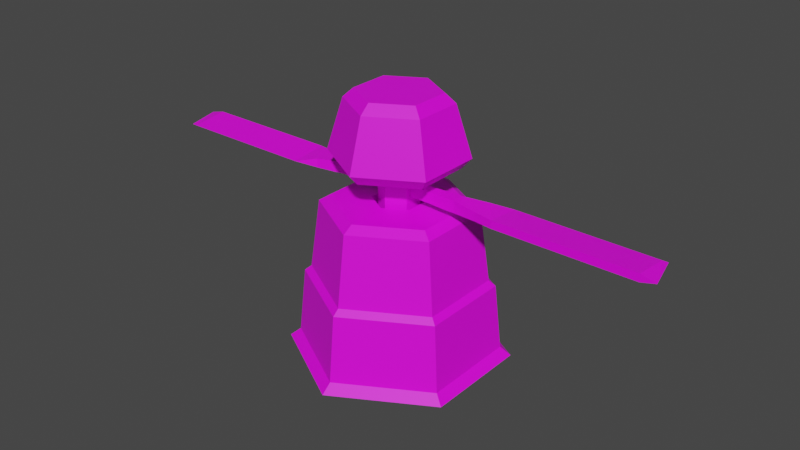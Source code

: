 # Source: Unnamed.blend  (saved by Blender 2.81.16; exported with 4.5.12 LTS)
import bpy
from mathutils import Matrix  # noqa: F401  (used for matrix-valued properties, if any)

bpy.ops.wm.read_factory_settings(use_empty=True)
scene = bpy.context.scene
scene.name = 'Scene'

# ---- collections
col_collection = bpy.data.collections.new('Collection'); scene.collection.children.link(col_collection)

# ---- images (referenced by path relative to the original .blend; pixels are not part of the script)
import os
ASSET_DIR = os.environ.get("B2B_ASSET_DIR", "")  # directory of the original .blend (textures are referenced by path, not embedded)
HERE = os.path.dirname(os.path.abspath(__file__))  # packed textures are extracted next to this script under _unpacked/

def load_image(name, relpath, width, height, colorspace="sRGB"):
    """Load a texture the original file referenced (path relative to the .blend, or extracted next to this script)."""
    p = next((c for c in (os.path.join(HERE, relpath), os.path.join(ASSET_DIR, relpath)) if relpath and os.path.exists(c)), "")
    if p:
        img = bpy.data.images.load(p, check_existing=True)
        img.name = name
    else:  # same state as the original file: an image datablock whose file is absent (Cycles renders it pink)
        img = bpy.data.images.new(name, width, height)
        img.source = "FILE"
        img.filepath = "//" + (relpath or name)
    img.colorspace_settings.name = colorspace
    return img
img_colorpalette_png = load_image('ColorPalette.png', 'ColorPalette.png', 1024, 1024, 'sRGB')

# ---- materials (node trees are filled in below, after node groups)
mat_material_001 = bpy.data.materials.new('Material.001')
mat_material_001.use_transparent_shadow = False
mat_material = bpy.data.materials.new('Material')
mat_material.use_transparent_shadow = False

# ---- material node trees
mat_material_001.use_nodes = True; mat_material_001.node_tree.nodes.clear()
_N = mat_material_001.node_tree.nodes; _L = mat_material_001.node_tree.links
n0 = _N.new('ShaderNodeOutputMaterial'); n0.name = 'Material Output'; n0.location = (300, 300)
n1 = _N.new('ShaderNodeBsdfPrincipled'); n1.name = 'Principled BSDF'; n1.location = (10, 300)
n1.distribution = 'GGX'
n1.subsurface_method = 'BURLEY'
n1.inputs[3].default_value = 1.45
n1.inputs[27].default_value = (0.0, 0.0, 0.0, 1.0)
n1.inputs[28].default_value = 1.0
n2 = _N.new('ShaderNodeTexImage'); n2.name = 'Image Texture'; n2.location = (-360, 228)
n2.image = img_colorpalette_png
_L.new(n1.outputs[0], n0.inputs[0])
_L.new(n2.outputs[0], n1.inputs[0])
n0.is_active_output = True
mat_material.use_nodes = True; mat_material.node_tree.nodes.clear()
_N = mat_material.node_tree.nodes; _L = mat_material.node_tree.links
n0 = _N.new('ShaderNodeOutputMaterial'); n0.name = 'Material Output'; n0.location = (300, 300)
n1 = _N.new('ShaderNodeBsdfPrincipled'); n1.name = 'Principled BSDF'; n1.location = (10, 300)
n1.distribution = 'GGX'
n1.subsurface_method = 'BURLEY'
n1.inputs[3].default_value = 1.45
n1.inputs[27].default_value = (0.0, 0.0, 0.0, 1.0)
n1.inputs[28].default_value = 1.0
n2 = _N.new('ShaderNodeTexImage'); n2.name = 'Image Texture'; n2.location = (-384, 174)
n2.image = img_colorpalette_png
_L.new(n1.outputs[0], n0.inputs[0])
_L.new(n2.outputs[0], n1.inputs[0])
n0.is_active_output = True

# ---- world
world_world = bpy.data.worlds.new('World'); scene.world = world_world
world_world.use_nodes = True; world_world.node_tree.nodes.clear()
_N = world_world.node_tree.nodes; _L = world_world.node_tree.links
n0 = _N.new('ShaderNodeOutputWorld'); n0.name = 'World Output'; n0.location = (300, 300)
n1 = _N.new('ShaderNodeBackground'); n1.name = 'Background'; n1.location = (10, 300)
n1.inputs[0].default_value = (0.05088, 0.05088, 0.05088, 1.0)
_L.new(n1.outputs[0], n0.inputs[0])
n0.is_active_output = True
world_world.color = (0.05088, 0.05088, 0.05088)
world_world.use_sun_shadow = False
world_world.sun_shadow_jitter_overblur = 0.0

# ---- meshes
me_cylinder_004 = bpy.data.meshes.new('Cylinder.004')
me_cylinder_004.from_pydata([(0.00318, 1.0, 0.005874), (0.00318, 0.9055, 0.08344), (0.8692, 0.5004, 0.005874), (0.787, 0.453, 0.08344), (0.8692, -0.4996, 0.005874), (0.787, -0.4521, 0.08344), (0.003179, -0.9996, 0.005874), (0.003179, -0.9047, 0.08344), (-0.8628, -0.4996, 0.005874), (-0.7807, -0.4521, 0.08344), (-0.8628, 0.5004, 0.005874), (-0.7807, 0.453, 0.08344), (0.6789, 0.3906, 0.7481), (0.00318, 0.7807, 0.7481), (0.6789, -0.3897, 0.7481), (0.003179, -0.7799, 0.7481), (-0.6726, -0.3897, 0.7481), (-0.6726, 0.3906, 0.7481), (0.7317, 0.421, 0.6971), (0.00318, 0.8417, 0.6971), (0.7317, -0.4202, 0.6971), (0.003179, -0.8408, 0.6971), (-0.7254, -0.4202, 0.6971), (-0.7254, 0.421, 0.6971), (0.2049, 0.1169, 1.46), (0.00318, 0.2333, 1.46), (0.2049, -0.116, 1.46), (0.003179, -0.2325, 1.46), (-0.1985, -0.116, 1.46), (-0.1985, 0.1169, 1.46), (0.2049, 0.1169, 0.3123), (0.003179, 0.2333, 0.3123), (0.2049, -0.116, 0.3123), (0.003179, -0.2325, 0.3123), (-0.1985, -0.116, 0.3123), (-0.1985, 0.1169, 0.3123), (0.519, 0.2982, 1.451), (0.6021, 0.3462, 1.392), (0.00318, 0.692, 1.392), (0.00318, 0.5961, 1.451), (0.519, -0.2974, 1.451), (0.6021, -0.3454, 1.392), (0.003179, -0.5953, 1.451), (0.003179, -0.6911, 1.392), (-0.5127, -0.2974, 1.451), (-0.5957, -0.3454, 1.392), (-0.5127, 0.2982, 1.451), (-0.5957, 0.3462, 1.392)], [], [(0, 1, 3, 2), (2, 3, 5, 4), (4, 5, 7, 6), (6, 7, 9, 8), (7, 5, 20, 21), (8, 9, 11, 10), (10, 11, 1, 0), (0, 2, 4, 6, 8, 10), (24, 26, 40, 36), (1, 11, 23, 19), (9, 7, 21, 22), (5, 3, 18, 20), (11, 9, 22, 23), (3, 1, 19, 18), (13, 12, 18, 19), (12, 14, 20, 18), (14, 15, 21, 20), (15, 16, 22, 21), (16, 17, 23, 22), (17, 13, 19, 23), (25, 29, 35, 31), (26, 27, 42, 40), (28, 29, 46, 44), (12, 13, 38, 37), (27, 28, 44, 42), (14, 12, 37, 41), (29, 25, 39, 46), (15, 14, 41, 43), (16, 15, 43, 45), (17, 16, 45, 47), (13, 17, 47, 38), (30, 31, 35, 34, 33, 32), (28, 27, 33, 34), (26, 24, 30, 32), (29, 28, 34, 35), (27, 26, 32, 33), (24, 25, 31, 30), (37, 38, 39, 36), (41, 37, 36, 40), (43, 41, 40, 42), (45, 43, 42, 44), (47, 45, 44, 46), (38, 47, 46, 39), (25, 24, 36, 39)])
_uv = me_cylinder_004.uv_layers.new(name='UVMap')
_uv.uv.foreach_set('vector', [0.149, 0.8677, 0.149, 0.8677, 0.149, 0.8677, 0.149, 0.8677, 0.149, 0.8677, 0.149, 0.8677, 0.149, 0.8677, 0.149, 0.8677, 0.149, 0.8677, 0.149, 0.8677, 0.149, 0.8677, 0.149, 0.8677, 0.149, 0.8677, 0.149, 0.8677, 0.149, 0.8677, 0.149, 0.8677, 0.149, 0.8677, 0.149, 0.8677, 0.149, 0.8677, 0.149, 0.8677, 0.149, 0.8677, 0.149, 0.8677, 0.149, 0.8677, 0.149, 0.8677, 0.149, 0.8677, 0.149, 0.8677, 0.149, 0.8677, 0.149, 0.8677, 0.149, 0.8677, 0.149, 0.8677, 0.149, 0.8677, 0.149, 0.8677, 0.149, 0.8677, 0.149, 0.8677, 0.9452, 0.8677, 0.9452, 0.8677, 0.9452, 0.8677, 0.9452, 0.8677, 0.149, 0.8677, 0.149, 0.8677, 0.149, 0.8677, 0.149, 0.8677, 0.149, 0.8677, 0.149, 0.8677, 0.149, 0.8677, 0.149, 0.8677, 0.149, 0.8677, 0.149, 0.8677, 0.149, 0.8677, 0.149, 0.8677, 0.149, 0.8677, 0.149, 0.8677, 0.149, 0.8677, 0.149, 0.8677, 0.149, 0.8677, 0.149, 0.8677, 0.149, 0.8677, 0.149, 0.8677, 0.9499, 0.8021, 0.9499, 0.8021, 0.9499, 0.8021, 0.9499, 0.8021, 0.9499, 0.8021, 0.9499, 0.8021, 0.9499, 0.8021, 0.9499, 0.8021, 0.9499, 0.8021, 0.9499, 0.8021, 0.9499, 0.8021, 0.9499, 0.8021, 0.9499, 0.8021, 0.9499, 0.8021, 0.9499, 0.8021, 0.9499, 0.8021, 0.9499, 0.8021, 0.9499, 0.8021, 0.9499, 0.8021, 0.9499, 0.8021, 0.9499, 0.8021, 0.9499, 0.8021, 0.9499, 0.8021, 0.9499, 0.8021, 0.149, 0.8677, 0.149, 0.8677, 0.149, 0.8677, 0.149, 0.8677, 0.9452, 0.8677, 0.9452, 0.8677, 0.9452, 0.8677, 0.9452, 0.8677, 0.9452, 0.8677, 0.9452, 0.8677, 0.9452, 0.8677, 0.9452, 0.8677, 0.149, 0.8677, 0.149, 0.8677, 0.149, 0.8677, 0.149, 0.8677, 0.9452, 0.8677, 0.9452, 0.8677, 0.9452, 0.8677, 0.9452, 0.8677, 0.149, 0.8677, 0.149, 0.8677, 0.149, 0.8677, 0.149, 0.8677, 0.9452, 0.8677, 0.9452, 0.8677, 0.9452, 0.8677, 0.9452, 0.8677, 0.149, 0.8677, 0.149, 0.8677, 0.149, 0.8677, 0.149, 0.8677, 0.149, 0.8677, 0.149, 0.8677, 0.149, 0.8677, 0.149, 0.8677, 0.149, 0.8677, 0.149, 0.8677, 0.149, 0.8677, 0.149, 0.8677, 0.149, 0.8677, 0.149, 0.8677, 0.149, 0.8677, 0.149, 0.8677, 0.149, 0.8677, 0.149, 0.8677, 0.149, 0.8677, 0.149, 0.8677, 0.149, 0.8677, 0.149, 0.8677, 0.149, 0.8677, 0.149, 0.8677, 0.149, 0.8677, 0.149, 0.8677, 0.149, 0.8677, 0.149, 0.8677, 0.149, 0.8677, 0.149, 0.8677, 0.149, 0.8677, 0.149, 0.8677, 0.149, 0.8677, 0.149, 0.8677, 0.149, 0.8677, 0.149, 0.8677, 0.149, 0.8677, 0.149, 0.8677, 0.149, 0.8677, 0.149, 0.8677, 0.149, 0.8677, 0.149, 0.8677, 0.9499, 0.8021, 0.9499, 0.8021, 0.9499, 0.8021, 0.9499, 0.8021, 0.9499, 0.8021, 0.9499, 0.8021, 0.9499, 0.8021, 0.9499, 0.8021, 0.9499, 0.8021, 0.9499, 0.8021, 0.9499, 0.8021, 0.9499, 0.8021, 0.9499, 0.8021, 0.9499, 0.8021, 0.9499, 0.8021, 0.9499, 0.8021, 0.9499, 0.8021, 0.9499, 0.8021, 0.9499, 0.8021, 0.9499, 0.8021, 0.9499, 0.8021, 0.9499, 0.8021, 0.9499, 0.8021, 0.9499, 0.8021, 0.9452, 0.8677, 0.9452, 0.8677, 0.9452, 0.8677, 0.9452, 0.8677])
me_cylinder_004.materials.append(mat_material_001)
me_cylinder_004.use_remesh_fix_poles = True
me_cylinder_004.use_remesh_preserve_attributes = False
me_cylinder_004.use_mirror_vertex_groups = False
me_cylinder_004.update()
me_cylinder_006 = bpy.data.meshes.new('Cylinder.006')
me_cylinder_006.from_pydata([(0.00318, 0.1817, 0.2314), (0.00318, 0.1817, 2.39), (0.1602, 0.09107, 0.2314), (0.1602, 0.09107, 2.39), (0.1602, -0.09025, 0.2314), (0.1602, -0.09025, 2.39), (0.003179, -0.1809, 0.2314), (0.003179, -0.1809, 2.39), (-0.1538, -0.09025, 0.2314), (-0.1538, -0.09025, 2.39), (-0.1538, 0.09107, 0.2314), (-0.1538, 0.09107, 2.39), (0.6149, 0.05868, 1.54), (0.6149, 0.05868, 1.651), (0.6149, -0.05232, 1.54), (0.6149, -0.05232, 1.651), (0.08814, 0.05293, 1.546), (0.08814, 0.05293, 1.646), (0.08814, -0.04657, 1.546), (0.08814, -0.04657, 1.646), (0.3543, -0.04657, 1.546), (0.5354, -0.05232, 1.54), (0.5354, -0.05232, 1.651), (0.3543, -0.04657, 1.646), (0.5354, 0.05868, 1.54), (0.3543, 0.05293, 1.546), (0.3543, 0.05293, 1.646), (0.5354, 0.05868, 1.651), (0.845, -0.08516, 1.554), (0.845, 0.1243, 1.554), (0.845, 0.1243, 1.637), (0.845, -0.08516, 1.637), (1.022, -0.1151, 1.56), (1.022, 0.2195, 1.596), (2.456, -0.1151, 1.596), (1.022, -0.1151, 1.632), (2.318, -0.1151, 1.56), (2.318, 0.2195, 1.596), (2.369, 0.2195, 1.596), (2.318, -0.1151, 1.632), (0.00318, 0.4653, 2.341), (0.4058, 0.2329, 2.341), (0.4058, -0.232, 2.341), (0.003179, -0.4645, 2.341), (-0.3994, -0.232, 2.341), (-0.3994, 0.2329, 2.341), (0.00318, 0.5193, 1.777), (0.003179, 0.6063, 1.872), (0.4526, 0.2599, 1.777), (0.5279, 0.3033, 1.872), (0.4526, -0.259, 1.777), (0.5279, -0.3025, 1.872), (0.003179, -0.5185, 1.777), (0.003179, -0.6054, 1.872), (-0.4462, -0.259, 1.777), (-0.5215, -0.3025, 1.872), (-0.4462, 0.2599, 1.777), (-0.5215, 0.3033, 1.872), (0.3251, 0.1863, 2.425), (0.003179, 0.3721, 2.425), (0.3251, -0.1854, 2.425), (0.003179, -0.3713, 2.425), (-0.3187, -0.1854, 2.425), (-0.3187, 0.1863, 2.425), (-0.5818, -0.05508, 1.54), (-0.5818, -0.05508, 1.651), (-0.5818, 0.05591, 1.54), (-0.5818, 0.05591, 1.651), (-0.06054, -0.04934, 1.546), (-0.06054, -0.04934, 1.646), (-0.06054, 0.05016, 1.546), (-0.06054, 0.05016, 1.646), (-0.3267, 0.05016, 1.546), (-0.5133, 0.05591, 1.54), (-0.5133, 0.05591, 1.651), (-0.3267, 0.05016, 1.646), (-0.5133, -0.05508, 1.54), (-0.3267, -0.04934, 1.546), (-0.3267, -0.04934, 1.646), (-0.5133, -0.05508, 1.651), (-0.8174, 0.08875, 1.554), (-0.8174, -0.1207, 1.554), (-0.8174, -0.1207, 1.637), (-0.8174, 0.08875, 1.637), (-0.9942, 0.1187, 1.56), (-0.9942, -0.2159, 1.596), (-2.429, 0.1187, 1.596), (-0.9942, 0.1187, 1.632), (-2.291, 0.1187, 1.56), (-2.291, -0.2159, 1.596), (-2.341, -0.2159, 1.596), (-2.291, 0.1187, 1.632)], [], [(0, 1, 3, 2), (2, 3, 5, 4), (4, 5, 7, 6), (6, 7, 9, 8), (3, 1, 11, 9, 7, 5), (8, 9, 11, 10), (10, 11, 1, 0), (0, 2, 4, 6, 8, 10), (13, 15, 31, 30), (20, 23, 19, 18), (18, 19, 17, 16), (24, 27, 13, 12), (20, 18, 16, 25), (22, 15, 13, 27), (19, 23, 26, 17), (23, 22, 27, 26), (14, 21, 24, 12), (21, 20, 25, 24), (16, 17, 26, 25), (25, 26, 27, 24), (14, 15, 22, 21), (21, 22, 23, 20), (30, 31, 35, 33), (14, 12, 29, 28), (15, 14, 28, 31), (12, 13, 30, 29), (35, 32, 36, 39), (28, 29, 33, 32), (31, 28, 32, 35), (29, 30, 33), (37, 39, 34, 38), (33, 35, 39, 37), (32, 33, 37, 36), (39, 36, 34), (36, 37, 38, 34), (57, 45, 40, 47), (51, 42, 43, 53), (53, 43, 44, 55), (55, 44, 45, 57), (45, 44, 62, 63), (49, 41, 42, 51), (47, 40, 41, 49), (47, 49, 48, 46), (49, 51, 50, 48), (51, 53, 52, 50), (53, 55, 54, 52), (55, 57, 56, 54), (57, 47, 46, 56), (46, 48, 50, 52, 54, 56), (58, 59, 63, 62, 61, 60), (43, 42, 60, 61), (41, 40, 59, 58), (40, 45, 63, 59), (44, 43, 61, 62), (42, 41, 58, 60), (65, 67, 83, 82), (72, 75, 71, 70), (70, 71, 69, 68), (76, 79, 65, 64), (72, 70, 68, 77), (74, 67, 65, 79), (71, 75, 78, 69), (75, 74, 79, 78), (66, 73, 76, 64), (73, 72, 77, 76), (68, 69, 78, 77), (77, 78, 79, 76), (66, 67, 74, 73), (73, 74, 75, 72), (82, 83, 87, 85), (66, 64, 81, 80), (67, 66, 80, 83), (64, 65, 82, 81), (87, 84, 88, 91), (80, 81, 85, 84), (83, 80, 84, 87), (81, 82, 85), (89, 91, 86, 90), (85, 87, 91, 89), (84, 85, 89, 88), (91, 88, 86), (88, 89, 90, 86)])
me_cylinder_006.polygons.foreach_set('material_index', [0, 0, 0, 0, 0, 0, 0, 0, 0, 0, 0, 0, 0, 0, 0, 0, 0, 0, 0, 0, 0, 0, 0, 0, 0, 0, 0, 0, 0, 0, 0, 0, 0, 0, 0, 1, 1, 1, 1, 1, 1, 1, 1, 1, 1, 1, 1, 1, 1, 1, 1, 1, 1, 1, 1, 0, 0, 0, 0, 0, 0, 0, 0, 0, 0, 0, 0, 0, 0, 0, 0, 0, 0, 0, 0, 0, 0, 0, 0, 0, 0, 0])
_uv = me_cylinder_006.uv_layers.new(name='UVMap')
_uv.uv.foreach_set('vector', [0.149, 0.8677, 0.149, 0.8677, 0.149, 0.8677, 0.149, 0.8677, 0.149, 0.8677, 0.149, 0.8677, 0.149, 0.8677, 0.149, 0.8677, 0.149, 0.8677, 0.149, 0.8677, 0.149, 0.8677, 0.149, 0.8677, 0.149, 0.8677, 0.149, 0.8677, 0.149, 0.8677, 0.149, 0.8677, 0.149, 0.8677, 0.149, 0.8677, 0.149, 0.8677, 0.149, 0.8677, 0.149, 0.8677, 0.149, 0.8677, 0.149, 0.8677, 0.149, 0.8677, 0.149, 0.8677, 0.149, 0.8677, 0.149, 0.8677, 0.149, 0.8677, 0.149, 0.8677, 0.149, 0.8677, 0.149, 0.8677, 0.149, 0.8677, 0.149, 0.8677, 0.149, 0.8677, 0.149, 0.8677, 0.149, 0.8677, 0.2563, 0.9577, 0.2563, 0.9577, 0.2563, 0.9577, 0.2563, 0.9577, 0.2563, 0.9577, 0.2563, 0.9577, 0.2563, 0.9577, 0.2563, 0.9577, 0.2563, 0.9577, 0.2563, 0.9577, 0.2563, 0.9577, 0.2563, 0.9577, 0.9499, 0.8021, 0.9499, 0.8021, 0.9499, 0.8021, 0.9499, 0.8021, 0.2563, 0.9577, 0.2563, 0.9577, 0.2563, 0.9577, 0.2563, 0.9577, 0.9499, 0.8021, 0.9499, 0.8021, 0.9499, 0.8021, 0.9499, 0.8021, 0.2563, 0.9577, 0.2563, 0.9577, 0.2563, 0.9577, 0.2563, 0.9577, 0.2563, 0.9577, 0.2563, 0.9577, 0.2563, 0.9577, 0.2563, 0.9577, 0.9499, 0.8021, 0.9499, 0.8021, 0.9499, 0.8021, 0.9499, 0.8021, 0.2563, 0.9577, 0.2563, 0.9577, 0.2563, 0.9577, 0.2563, 0.9577, 0.2563, 0.9577, 0.2563, 0.9577, 0.2563, 0.9577, 0.2563, 0.9577, 0.2563, 0.9577, 0.2563, 0.9577, 0.2563, 0.9577, 0.2563, 0.9577, 0.9499, 0.8021, 0.9499, 0.8021, 0.9499, 0.8021, 0.9499, 0.8021, 0.2563, 0.9577, 0.2563, 0.9577, 0.2563, 0.9577, 0.2563, 0.9577, 0.2563, 0.9577, 0.2563, 0.9577, 0.2563, 0.9577, 0.2563, 0.9577, 0.2563, 0.9577, 0.2563, 0.9577, 0.2563, 0.9577, 0.2563, 0.9577, 0.2563, 0.9577, 0.2563, 0.9577, 0.2563, 0.9577, 0.2563, 0.9577, 0.2563, 0.9577, 0.2563, 0.9577, 0.2563, 0.9577, 0.2563, 0.9577, 0.2563, 0.9577, 0.2563, 0.9577, 0.2563, 0.9577, 0.2563, 0.9577, 0.2563, 0.9577, 0.2563, 0.9577, 0.2563, 0.9577, 0.2563, 0.9577, 0.2563, 0.9577, 0.2563, 0.9577, 0.2563, 0.9577, 0.2563, 0.9577, 0.2563, 0.9577, 0.2563, 0.9577, 0.2563, 0.9577, 0.9499, 0.8021, 0.9499, 0.8021, 0.9499, 0.8021, 0.9499, 0.8021, 0.2563, 0.9577, 0.2563, 0.9577, 0.2563, 0.9577, 0.2563, 0.9577, 0.2563, 0.9577, 0.2563, 0.9577, 0.2563, 0.9577, 0.2563, 0.9577, 0.9499, 0.8021, 0.9499, 0.8021, 0.9499, 0.8021, 0.9499, 0.8021, 0.9499, 0.8021, 0.9499, 0.8021, 0.9499, 0.8021, 0.1441, 0.8688, 0.1441, 0.8688, 0.1441, 0.8688, 0.1441, 0.8688, 0.1441, 0.8688, 0.1441, 0.8688, 0.1441, 0.8688, 0.1441, 0.8688, 0.1441, 0.8688, 0.1441, 0.8688, 0.1441, 0.8688, 0.1441, 0.8688, 0.1441, 0.8688, 0.1441, 0.8688, 0.1441, 0.8688, 0.1441, 0.8688, 0.9499, 0.8021, 0.9499, 0.8021, 0.9499, 0.8021, 0.9499, 0.8021, 0.1441, 0.8688, 0.1441, 0.8688, 0.1441, 0.8688, 0.1441, 0.8688, 0.1441, 0.8688, 0.1441, 0.8688, 0.1441, 0.8688, 0.1441, 0.8688, 0.9499, 0.8021, 0.9499, 0.8021, 0.9499, 0.8021, 0.9499, 0.8021, 0.9499, 0.8021, 0.9499, 0.8021, 0.9499, 0.8021, 0.9499, 0.8021, 0.9499, 0.8021, 0.9499, 0.8021, 0.9499, 0.8021, 0.9499, 0.8021, 0.9499, 0.8021, 0.9499, 0.8021, 0.9499, 0.8021, 0.9499, 0.8021, 0.9499, 0.8021, 0.9499, 0.8021, 0.9499, 0.8021, 0.9499, 0.8021, 0.9499, 0.8021, 0.9499, 0.8021, 0.9499, 0.8021, 0.9499, 0.8021, 0.9561, 0.8724, 0.9561, 0.8724, 0.9561, 0.8724, 0.9561, 0.8724, 0.9561, 0.8724, 0.9561, 0.8724, 0.154, 0.8646, 0.154, 0.8646, 0.154, 0.8646, 0.154, 0.8646, 0.154, 0.8646, 0.154, 0.8646, 0.9499, 0.8021, 0.9499, 0.8021, 0.9499, 0.8021, 0.9499, 0.8021, 0.9499, 0.8021, 0.9499, 0.8021, 0.9499, 0.8021, 0.9499, 0.8021, 0.9499, 0.8021, 0.9499, 0.8021, 0.9499, 0.8021, 0.9499, 0.8021, 0.9499, 0.8021, 0.9499, 0.8021, 0.9499, 0.8021, 0.9499, 0.8021, 0.9499, 0.8021, 0.9499, 0.8021, 0.9499, 0.8021, 0.9499, 0.8021, 0.2563, 0.9577, 0.2563, 0.9577, 0.2563, 0.9577, 0.2563, 0.9577, 0.2563, 0.9577, 0.2563, 0.9577, 0.2563, 0.9577, 0.2563, 0.9577, 0.2563, 0.9577, 0.2563, 0.9577, 0.2563, 0.9577, 0.2563, 0.9577, 0.9499, 0.8021, 0.9499, 0.8021, 0.9499, 0.8021, 0.9499, 0.8021, 0.2563, 0.9577, 0.2563, 0.9577, 0.2563, 0.9577, 0.2563, 0.9577, 0.9499, 0.8021, 0.9499, 0.8021, 0.9499, 0.8021, 0.9499, 0.8021, 0.2563, 0.9577, 0.2563, 0.9577, 0.2563, 0.9577, 0.2563, 0.9577, 0.2563, 0.9577, 0.2563, 0.9577, 0.2563, 0.9577, 0.2563, 0.9577, 0.9499, 0.8021, 0.9499, 0.8021, 0.9499, 0.8021, 0.9499, 0.8021, 0.2563, 0.9577, 0.2563, 0.9577, 0.2563, 0.9577, 0.2563, 0.9577, 0.2563, 0.9577, 0.2563, 0.9577, 0.2563, 0.9577, 0.2563, 0.9577, 0.2563, 0.9577, 0.2563, 0.9577, 0.2563, 0.9577, 0.2563, 0.9577, 0.9499, 0.8021, 0.9499, 0.8021, 0.9499, 0.8021, 0.9499, 0.8021, 0.2563, 0.9577, 0.2563, 0.9577, 0.2563, 0.9577, 0.2563, 0.9577, 0.2563, 0.9577, 0.2563, 0.9577, 0.2563, 0.9577, 0.2563, 0.9577, 0.2563, 0.9577, 0.2563, 0.9577, 0.2563, 0.9577, 0.2563, 0.9577, 0.2563, 0.9577, 0.2563, 0.9577, 0.2563, 0.9577, 0.2563, 0.9577, 0.2563, 0.9577, 0.2563, 0.9577, 0.2563, 0.9577, 0.2563, 0.9577, 0.2563, 0.9577, 0.2563, 0.9577, 0.2563, 0.9577, 0.2563, 0.9577, 0.2563, 0.9577, 0.2563, 0.9577, 0.2563, 0.9577, 0.2563, 0.9577, 0.2563, 0.9577, 0.2563, 0.9577, 0.2563, 0.9577, 0.2563, 0.9577, 0.2563, 0.9577, 0.2563, 0.9577, 0.2563, 0.9577, 0.9499, 0.8021, 0.9499, 0.8021, 0.9499, 0.8021, 0.9499, 0.8021, 0.2563, 0.9577, 0.2563, 0.9577, 0.2563, 0.9577, 0.2563, 0.9577, 0.2563, 0.9577, 0.2563, 0.9577, 0.2563, 0.9577, 0.2563, 0.9577, 0.9499, 0.8021, 0.9499, 0.8021, 0.9499, 0.8021, 0.9499, 0.8021, 0.9499, 0.8021, 0.9499, 0.8021, 0.9499, 0.8021])
me_cylinder_006.materials.append(mat_material_001)
me_cylinder_006.materials.append(mat_material)
me_cylinder_006.use_remesh_fix_poles = True
me_cylinder_006.use_remesh_preserve_attributes = False
me_cylinder_006.use_mirror_vertex_groups = False
me_cylinder_006.update()

# ---- objects
ob_cylinder = bpy.data.objects.new('Cylinder', me_cylinder_004)
ob_cylinder_001 = bpy.data.objects.new('Cylinder.001', me_cylinder_006)

# ---- transforms, parenting, visibility, modifiers, constraints
ob_cylinder.location = (-2.328e-10, -2.91e-11, -5.96e-08)
ob_cylinder.scale = (0.6255, 0.6255, 0.6255)
ob_cylinder.lineart.crease_threshold = 0.0
ob_cylinder_001.location = (-2.328e-10, -2.91e-11, -5.96e-08)
ob_cylinder_001.scale = (0.6255, 0.6255, 0.6255)
ob_cylinder_001.lineart.crease_threshold = 0.0

# ---- collection membership
col_collection.objects.link(ob_cylinder)
col_collection.objects.link(ob_cylinder_001)

# ---- scene / render settings (as saved in the file)
scene.frame_start = 1; scene.frame_end = 250; scene.frame_set(44)
scene.render.engine = 'BLENDER_EEVEE_NEXT'
scene.cycles.use_denoising = False
scene.cycles.samples = 128
scene.cycles.sampling_pattern = 'TABULATED_SOBOL'
scene.cycles.use_adaptive_sampling = False
scene.cycles.use_light_tree = False
scene.view_settings.view_transform = 'Filmic'
bpy.context.view_layer.update()

# ---- added for rendering (the .blend has no active camera and no usable light): camera, sun
cam_auto = bpy.data.cameras.new('AutoCamera')
cam_auto.lens = 50.0
cam_auto.sensor_width = 36.0
cam_auto.clip_end = 1000.0
ob_auto_camera = bpy.data.objects.new('AutoCamera', cam_auto)
scene.collection.objects.link(ob_auto_camera)
ob_auto_camera.location = (3.36896, -4.03214, 3.44861)
ob_auto_camera.rotation_euler = (1.09748, -7.21219e-08, 0.694738)
scene.camera = ob_auto_camera
light_auto_sun = bpy.data.lights.new('AutoSun', 'SUN')
light_auto_sun.energy = 3.0
light_auto_sun.angle = 0.0523599
ob_auto_sun = bpy.data.objects.new('AutoSun', light_auto_sun)
scene.collection.objects.link(ob_auto_sun)
ob_auto_sun.rotation_euler = (0.872665, 0.174533, 0.523599)
bpy.context.view_layer.update()
